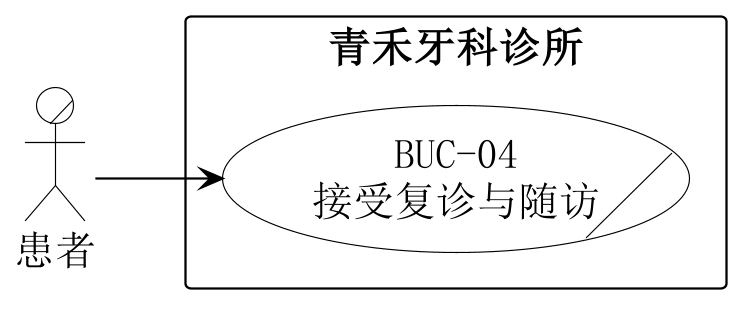

The diagram above was rendered by PlantUML. Its source (embedded in the PNG):
@startuml
skinparam backgroundColor white
skinparam shadowing false
skinparam defaultFontName SimSun
skinparam defaultFontSize 18
skinparam dpi 220
skinparam ArrowColor black
left to right direction
skinparam nodesep 30
skinparam ranksep 55
skinparam actor {
 BorderColor black
 BackgroundColor white
}
skinparam usecase {
 BorderColor black
 BackgroundColor white
}
skinparam rectangle {
 BorderColor black
 BackgroundColor white
 FontStyle bold
}
actor/ "患者" as P
rectangle "青禾牙科诊所" {
 usecase/ "BUC-04\n接受复诊与随访" as U
}
P --> U
@enduml